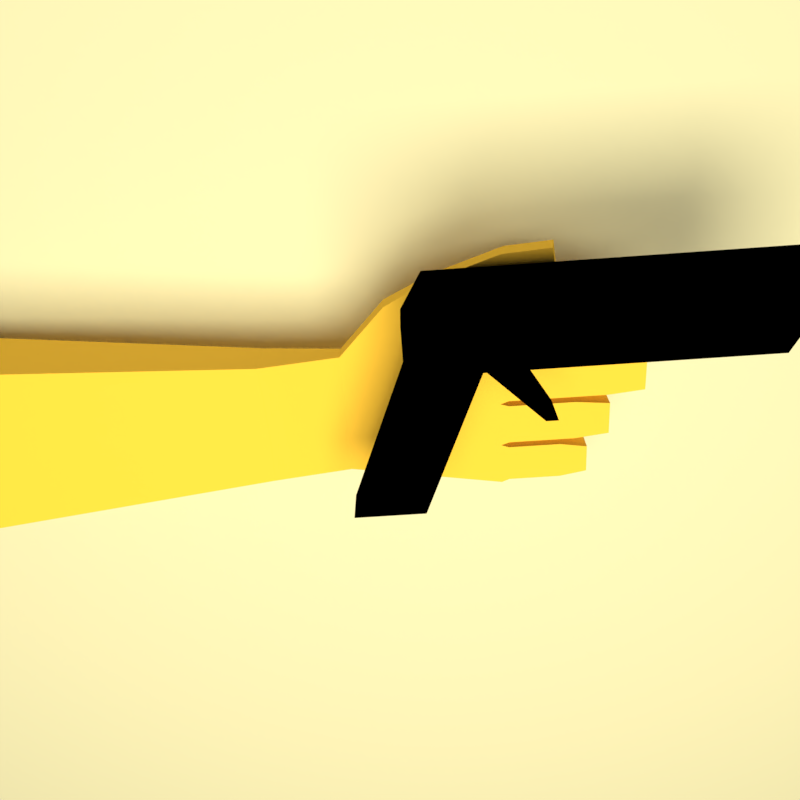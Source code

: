 # Source: hand_gun.blend  (saved by Blender 2.79.0; exported with 4.5.12 LTS)
import bpy
from mathutils import Matrix  # noqa: F401  (used for matrix-valued properties, if any)

bpy.ops.wm.read_factory_settings(use_empty=True)
scene = bpy.context.scene
scene.name = 'Scene'

# ---- collections
col_collection_1 = bpy.data.collections.new('Collection 1'); scene.collection.children.link(col_collection_1)
col_collection_2 = bpy.data.collections.new('Collection 2'); scene.collection.children.link(col_collection_2)

# ---- materials (node trees are filled in below, after node groups)
mat_diff_bk = bpy.data.materials.new('diff_bk')
mat_diff_bk.alpha_threshold = 0.0
mat_diff_bk.diffuse_color = (0.0, 0.0, 0.0, 1.0)
mat_diff_bk.roughness = 0.5
mat_material = bpy.data.materials.new('Material')
mat_material.alpha_threshold = 0.0
mat_material.roughness = 0.5
mat_material.line_color = (0.0, 0.0, 0.0, 1.0)
mat_material_002 = bpy.data.materials.new('Material.002')
mat_material_002.alpha_threshold = 0.0
mat_material_002.roughness = 0.5
mat_material_001 = bpy.data.materials.new('Material.001')
mat_material_001.alpha_threshold = 0.0
mat_material_001.roughness = 0.5

# ---- material node trees
mat_diff_bk.use_nodes = True; mat_diff_bk.node_tree.nodes.clear()
_N = mat_diff_bk.node_tree.nodes; _L = mat_diff_bk.node_tree.links
n0 = _N.new('ShaderNodeOutputMaterial'); n0.name = 'Material Output'; n0.location = (300, 300)
n1 = _N.new('ShaderNodeBsdfDiffuse'); n1.name = 'Diffuse BSDF'; n1.location = (10, 300)
n1.inputs[0].default_value = (0.0, 0.0, 0.0, 1.0)
_L.new(n1.outputs[0], n0.inputs[0])
n0.is_active_output = True
mat_material.use_nodes = True; mat_material.node_tree.nodes.clear()
_N = mat_material.node_tree.nodes; _L = mat_material.node_tree.links
n0 = _N.new('ShaderNodeOutputMaterial'); n0.name = 'Material Output'; n0.location = (300, 300)
n1 = _N.new('ShaderNodeBsdfDiffuse'); n1.name = 'Diffuse BSDF'; n1.location = (10, 300)
n1.inputs[0].default_value = (1.0, 0.6268, 0.092, 1.0)
_L.new(n1.outputs[0], n0.inputs[0])
n0.is_active_output = True
mat_material_002.use_nodes = True; mat_material_002.node_tree.nodes.clear()
_N = mat_material_002.node_tree.nodes; _L = mat_material_002.node_tree.links
n0 = _N.new('ShaderNodeOutputMaterial'); n0.name = 'Material Output'; n0.location = (300, 300)
n1 = _N.new('ShaderNodeBsdfDiffuse'); n1.name = 'Diffuse BSDF'; n1.location = (10, 300)
_L.new(n1.outputs[0], n0.inputs[0])
n0.is_active_output = True
mat_material_001.use_nodes = True; mat_material_001.node_tree.nodes.clear()
_N = mat_material_001.node_tree.nodes; _L = mat_material_001.node_tree.links
n0 = _N.new('ShaderNodeOutputMaterial'); n0.name = 'Material Output'; n0.location = (300, 300)
n1 = _N.new('ShaderNodeEmission'); n1.name = 'Emission'; n1.location = (-68, 319)
n1.inputs[0].default_value = (0.8, 0.7216, 0.3665, 1.0)
n1.inputs[1].default_value = 10.0
_L.new(n1.outputs[0], n0.inputs[0])
n0.is_active_output = True

# ---- world
world_world = bpy.data.worlds.new('World'); scene.world = world_world
world_world.color = (0.05088, 0.05088, 0.05088)
world_world.use_sun_shadow = False
world_world.sun_shadow_jitter_overblur = 0.0
world_world.cycles.sampling_method = 'MANUAL'

# ---- cameras
cam_camera = bpy.data.cameras.new('Camera')
cam_camera.clip_end = 100.0
cam_camera.lens = 35.0
cam_camera.sensor_width = 32.0
cam_camera.sensor_height = 18.0
cam_camera.ortho_scale = 7.314
cam_camera.dof.focus_distance = 0.0

# ---- meshes
me_cube_001 = bpy.data.meshes.new('Cube.001')
me_cube_001.from_pydata([(-1.0, -0.4719, -0.261), (-1.0, -0.4719, 0.261), (-1.0, 0.4719, -0.261), (-1.0, 0.4719, 0.261), (0.9937, -1.262, -0.261), (0.9937, -1.262, 0.261), (0.9937, -0.3185, -0.261), (0.9937, -0.3185, 0.261), (-1.674, 0.4719, -0.261), (-1.674, -0.4719, -0.261), (-1.674, -0.4719, 0.261), (-1.674, 0.4719, 0.261), (-2.144, 0.4719, -0.261), (-2.144, -0.1967, -0.261), (-2.144, -0.1967, 0.261), (-2.144, 0.4719, 0.261), (-1.0, 4.07, 0.261), (-1.0, 4.07, -0.261), (-1.674, 4.441, 0.261), (-1.674, 4.441, -0.261), (-2.144, 4.441, 0.261), (-2.144, 4.441, -0.261), (-1.0, 0.515, 0.261), (-1.0, 0.5142, -0.261), (-1.0, 0.9533, 0.261), (-1.0, 0.9439, -0.261), (-0.2809, 1.225, 0.261), (-0.2809, 1.224, -0.261), (-0.2809, 1.382, 0.261), (-0.2809, 1.372, -0.261)], [], [(1, 3, 11, 10), (2, 3, 7, 6), (6, 7, 5, 4), (4, 5, 1, 0), (2, 6, 4, 0), (7, 3, 1, 5), (9, 10, 14, 13), (2, 0, 9, 8), (8, 12, 21, 19), (0, 1, 10, 9), (13, 14, 15, 12), (10, 11, 15, 14), (8, 9, 13, 12), (15, 11, 18, 20), (16, 17, 19, 18), (18, 19, 21, 20), (11, 3, 22, 24, 16, 18), (3, 2, 23, 22), (12, 15, 20, 21), (2, 8, 19, 17, 25, 23), (26, 27, 29, 28), (23, 25, 29, 27), (24, 25, 17, 16), (22, 23, 27, 26), (25, 24, 28, 29), (24, 22, 26, 28)])
me_cube_001.materials.append(mat_diff_bk)
me_cube_001.use_remesh_preserve_volume = False
me_cube_001.use_remesh_preserve_attributes = False
me_cube_001.use_mirror_vertex_groups = False
me_cube_001.update()
me_cube = bpy.data.meshes.new('Cube')
me_cube.from_pydata([(1.0, 0.68, -0.2727), (0.698, -1.0, -0.2727), (-0.698, -1.0, -0.2727), (-1.0, 0.68, -0.2727), (1.0, 0.68, 0.2931), (0.698, -1.0, 0.2931), (-0.698, -1.0, 0.2931), (-1.0, 0.68, 0.2931), (-0.8304, -0.1236, -0.2727), (-0.8243, -0.1639, 0.2931), (-1.228, -0.4978, -0.2727), (-1.228, -0.4978, 0.2931), (-1.392, -0.1589, -0.2727), (-1.386, -0.1992, 0.2931), (-0.9222, -0.1294, -0.2727), (-0.9075, -0.1691, 0.2931), (-1.49, 0.06075, -0.2649), (-1.484, 0.02053, 0.301), (-1.005, 0.05058, 0.301), (-1.02, 0.09027, -0.2649), (-1.721, 0.7589, -0.2371), (-1.715, 0.7187, 0.3287), (-1.237, 0.7487, 0.3287), (-1.251, 0.7884, -0.2371), (-1.753, 1.264, -0.2179), (-1.747, 1.224, 0.3479), (-1.466, 1.254, 0.3479), (-1.481, 1.293, -0.2179), (-0.009162, 0.68, -0.2727), (-0.008315, 0.68, 0.2931), (-0.4922, 0.68, -0.2727), (-0.4916, 0.68, 0.2931), (0.5097, 0.68, 0.2931), (0.5037, 0.68, -0.2727), (-0.518, 0.7721, -0.2727), (-0.9742, 0.7721, -0.2727), (-0.9742, 0.7721, 0.2931), (-0.5175, 0.7721, 0.2931), (-0.04201, 0.768, -0.2727), (-0.04127, 0.768, 0.2931), (-0.4592, 0.768, -0.2727), (-0.4588, 0.768, 0.2931), (0.4737, 0.772, -0.2727), (0.02127, 0.772, -0.2727), (0.479, 0.772, 0.2931), (0.02202, 0.772, 0.2931), (0.9657, 0.7667, -0.2727), (0.9657, 0.7667, 0.2931), (0.5436, 0.7667, 0.2931), (0.5385, 0.7667, -0.2727), (-0.04201, 1.349, -0.2727), (-0.04127, 1.349, 0.2931), (-0.4592, 1.349, -0.2727), (-0.4588, 1.349, 0.2931), (-0.04201, 1.843, -0.2727), (-0.04127, 1.843, 0.2931), (-0.4592, 1.843, -0.2727), (-0.4588, 1.843, 0.2931), (-0.07916, 2.234, -0.2727), (-0.07856, 2.234, 0.2931), (-0.422, 2.234, -0.2727), (-0.4216, 2.234, 0.2931), (-0.518, 1.242, -0.2727), (-0.9742, 1.242, -0.2727), (-0.9742, 1.242, 0.2931), (-0.5175, 1.242, 0.2931), (-0.518, 1.649, -0.2727), (-0.9742, 1.649, -0.2727), (-0.9742, 1.649, 0.2931), (-0.5175, 1.649, 0.2931), (-0.5674, 1.97, -0.2727), (-0.9247, 1.97, -0.2727), (-0.9247, 1.97, 0.2931), (-0.567, 1.97, 0.2931), (0.4737, 1.127, -0.2727), (0.02127, 1.127, -0.2727), (0.479, 1.127, 0.2931), (0.02202, 1.127, 0.2931), (0.4737, 1.491, -0.2727), (0.02127, 1.491, -0.2727), (0.479, 1.491, 0.2931), (0.02202, 1.491, 0.2931), (0.433, 1.865, -0.2727), (0.06249, 1.865, -0.2727), (0.4373, 1.865, 0.2931), (0.06311, 1.865, 0.2931), (0.9657, 1.05, -0.2727), (0.9657, 1.05, 0.2931), (0.5436, 1.05, 0.2931), (0.5385, 1.05, -0.2727), (0.9657, 1.333, -0.2727), (0.9657, 1.333, 0.2931), (0.5436, 1.333, 0.2931), (0.5385, 1.333, -0.2727), (0.9134, 1.63, -0.2727), (0.9134, 1.63, 0.2931), (0.5953, 1.63, 0.2931), (0.5914, 1.63, -0.2727), (0.698, -1.862, -0.6421), (-0.698, -1.862, -0.6421), (0.698, -1.862, 0.6625), (-0.698, -1.862, 0.6625), (0.9884, -5.337, -1.267), (-0.9884, -5.337, -1.267), (0.9884, -5.337, 1.288), (-0.9884, -5.337, 1.288)], [], [(0, 1, 2, 8, 3, 30, 28, 33), (4, 32, 29, 31, 7, 9, 6, 5), (0, 4, 5, 1), (5, 6, 101, 100), (2, 6, 11, 10), (4, 0, 46, 47), (8, 9, 7, 3), (10, 11, 13, 12), (6, 9, 15, 13, 11), (9, 8, 14, 15), (8, 2, 10, 12, 14), (19, 16, 20, 23), (13, 15, 18, 17), (14, 12, 16, 19), (12, 13, 17, 16), (15, 14, 19, 18), (22, 23, 27, 26), (16, 17, 21, 20), (18, 19, 23, 22), (17, 18, 22, 21), (26, 27, 24, 25), (21, 22, 26, 25), (23, 20, 24, 27), (20, 21, 25, 24), (36, 37, 65, 64), (31, 29, 39, 41), (31, 30, 34, 37), (28, 29, 45, 43), (7, 31, 37, 36), (3, 7, 36, 35), (30, 3, 35, 34), (40, 41, 53, 52), (29, 28, 38, 39), (30, 31, 41, 40), (28, 30, 40, 38), (45, 44, 76, 77), (33, 28, 43, 42), (29, 32, 44, 45), (32, 33, 42, 44), (46, 49, 89, 86), (0, 33, 49, 46), (33, 32, 48, 49), (32, 4, 47, 48), (52, 53, 57, 56), (38, 40, 52, 50), (41, 39, 51, 53), (39, 38, 50, 51), (57, 55, 59, 61), (50, 52, 56, 54), (53, 51, 55, 57), (51, 50, 54, 55), (59, 58, 60, 61), (55, 54, 58, 59), (56, 57, 61, 60), (54, 56, 60, 58), (65, 62, 66, 69), (34, 35, 63, 62), (37, 34, 62, 65), (35, 36, 64, 63), (68, 69, 73, 72), (63, 64, 68, 67), (64, 65, 69, 68), (62, 63, 67, 66), (73, 70, 71, 72), (66, 67, 71, 70), (69, 66, 70, 73), (67, 68, 72, 71), (76, 74, 78, 80), (43, 45, 77, 75), (42, 43, 75, 74), (44, 42, 74, 76), (79, 81, 85, 83), (77, 76, 80, 81), (75, 77, 81, 79), (74, 75, 79, 78), (84, 82, 83, 85), (78, 79, 83, 82), (80, 78, 82, 84), (81, 80, 84, 85), (88, 87, 91, 92), (47, 46, 86, 87), (49, 48, 88, 89), (48, 47, 87, 88), (90, 93, 97, 94), (86, 89, 93, 90), (87, 86, 90, 91), (89, 88, 92, 93), (95, 94, 97, 96), (91, 90, 94, 95), (93, 92, 96, 97), (92, 91, 95, 96), (101, 99, 103, 105), (6, 2, 99, 101), (1, 5, 100, 98), (2, 1, 98, 99), (102, 104, 105, 103), (99, 98, 102, 103), (100, 101, 105, 104), (98, 100, 104, 102)])
_ca = me_cube.color_attributes.new('Col', 'BYTE_COLOR', 'CORNER')
_ca.data.foreach_set('color', [1.0, 1.0, 1.0, 1.0, 1.0, 1.0, 1.0, 1.0, 1.0, 1.0, 1.0, 1.0, 1.0, 1.0, 1.0, 1.0, 1.0, 1.0, 1.0, 1.0, 1.0, 1.0, 1.0, 1.0, 1.0, 1.0, 1.0, 1.0, 1.0, 1.0, 1.0, 1.0, 1.0, 1.0, 1.0, 1.0, 1.0, 1.0, 1.0, 1.0, 1.0, 1.0, 1.0, 1.0, 1.0, 1.0, 1.0, 1.0, 1.0, 1.0, 1.0, 1.0, 1.0, 1.0, 1.0, 1.0, 1.0, 1.0, 1.0, 1.0, 1.0, 1.0, 1.0, 1.0, 1.0, 1.0, 1.0, 1.0, 1.0, 1.0, 1.0, 1.0, 1.0, 1.0, 1.0, 1.0, 1.0, 1.0, 1.0, 1.0, 1.0, 1.0, 1.0, 1.0, 1.0, 1.0, 1.0, 1.0, 1.0, 1.0, 1.0, 1.0, 1.0, 1.0, 1.0, 1.0, 1.0, 1.0, 1.0, 1.0, 1.0, 1.0, 1.0, 1.0, 1.0, 1.0, 1.0, 1.0, 1.0, 1.0, 1.0, 1.0, 1.0, 1.0, 1.0, 1.0, 1.0, 1.0, 1.0, 1.0, 1.0, 1.0, 1.0, 1.0, 1.0, 1.0, 1.0, 1.0, 1.0, 1.0, 1.0, 1.0, 1.0, 1.0, 1.0, 1.0, 1.0, 1.0, 1.0, 1.0, 1.0, 1.0, 1.0, 1.0, 1.0, 1.0, 1.0, 1.0, 1.0, 1.0, 1.0, 1.0, 1.0, 1.0, 1.0, 1.0, 1.0, 1.0, 1.0, 1.0, 1.0, 1.0, 1.0, 1.0, 1.0, 1.0, 1.0, 1.0, 1.0, 1.0, 1.0, 1.0, 1.0, 1.0, 1.0, 1.0, 1.0, 1.0, 1.0, 1.0, 1.0, 1.0, 1.0, 1.0, 1.0, 1.0, 1.0, 1.0, 1.0, 1.0, 1.0, 1.0, 1.0, 1.0, 1.0, 1.0, 1.0, 1.0, 1.0, 1.0, 1.0, 1.0, 1.0, 1.0, 1.0, 1.0, 1.0, 1.0, 1.0, 1.0, 1.0, 1.0, 1.0, 1.0, 1.0, 1.0, 1.0, 1.0, 1.0, 1.0, 1.0, 1.0, 1.0, 1.0, 1.0, 1.0, 1.0, 1.0, 1.0, 1.0, 1.0, 1.0, 1.0, 1.0, 1.0, 1.0, 1.0, 1.0, 1.0, 1.0, 1.0, 1.0, 1.0, 1.0, 1.0, 1.0, 1.0, 1.0, 1.0, 1.0, 1.0, 1.0, 1.0, 1.0, 1.0, 1.0, 1.0, 1.0, 1.0, 1.0, 1.0, 1.0, 1.0, 1.0, 1.0, 1.0, 1.0, 1.0, 1.0, 1.0, 1.0, 1.0, 1.0, 1.0, 1.0, 1.0, 1.0, 1.0, 1.0, 1.0, 1.0, 1.0, 1.0, 1.0, 1.0, 1.0, 1.0, 1.0, 1.0, 1.0, 1.0, 1.0, 1.0, 1.0, 1.0, 1.0, 1.0, 1.0, 1.0, 1.0, 1.0, 1.0, 1.0, 1.0, 1.0, 1.0, 1.0, 1.0, 1.0, 1.0, 1.0, 1.0, 1.0, 1.0, 1.0, 1.0, 1.0, 1.0, 1.0, 1.0, 1.0, 1.0, 1.0, 1.0, 1.0, 1.0, 1.0, 1.0, 1.0, 1.0, 1.0, 1.0, 1.0, 1.0, 1.0, 1.0, 1.0, 1.0, 1.0, 1.0, 1.0, 1.0, 1.0, 1.0, 1.0, 1.0, 1.0, 1.0, 1.0, 1.0, 1.0, 1.0, 1.0, 1.0, 1.0, 1.0, 1.0, 1.0, 1.0, 1.0, 1.0, 1.0, 1.0, 1.0, 1.0, 1.0, 1.0, 1.0, 1.0, 1.0, 1.0, 1.0, 1.0, 1.0, 1.0, 1.0, 1.0, 1.0, 1.0, 1.0, 1.0, 1.0, 1.0, 1.0, 1.0, 1.0, 1.0, 1.0, 1.0, 1.0, 1.0, 1.0, 1.0, 1.0, 1.0, 1.0, 1.0, 1.0, 1.0, 1.0, 1.0, 1.0, 1.0, 1.0, 1.0, 1.0, 1.0, 1.0, 1.0, 1.0, 1.0, 1.0, 1.0, 1.0, 1.0, 1.0, 1.0, 1.0, 1.0, 1.0, 1.0, 1.0, 1.0, 1.0, 1.0, 1.0, 1.0, 1.0, 1.0, 1.0, 1.0, 1.0, 1.0, 1.0, 1.0, 1.0, 1.0, 1.0, 1.0, 1.0, 1.0, 1.0, 1.0, 1.0, 1.0, 1.0, 1.0, 1.0, 1.0, 1.0, 1.0, 1.0, 1.0, 1.0, 1.0, 1.0, 1.0, 1.0, 1.0, 1.0, 1.0, 1.0, 1.0, 1.0, 1.0, 1.0, 1.0, 1.0, 1.0, 1.0, 1.0, 1.0, 1.0, 1.0, 1.0, 1.0, 1.0, 1.0, 1.0, 1.0, 1.0, 1.0, 1.0, 1.0, 1.0, 1.0, 1.0, 1.0, 1.0, 1.0, 1.0, 1.0, 1.0, 1.0, 1.0, 1.0, 1.0, 1.0, 1.0, 1.0, 1.0, 1.0, 1.0, 1.0, 1.0, 1.0, 1.0, 1.0, 1.0, 1.0, 1.0, 1.0, 1.0, 1.0, 1.0, 1.0, 1.0, 1.0, 1.0, 1.0, 1.0, 1.0, 1.0, 1.0, 1.0, 1.0, 1.0, 1.0, 1.0, 1.0, 1.0, 1.0, 1.0, 1.0, 1.0, 1.0, 1.0, 1.0, 1.0, 1.0, 1.0, 1.0, 1.0, 1.0, 1.0, 1.0, 1.0, 1.0, 1.0, 1.0, 1.0, 1.0, 1.0, 1.0, 1.0, 1.0, 1.0, 1.0, 1.0, 1.0, 1.0, 1.0, 1.0, 1.0, 1.0, 1.0, 1.0, 1.0, 1.0, 1.0, 1.0, 1.0, 1.0, 1.0, 1.0, 1.0, 1.0, 1.0, 1.0, 1.0, 1.0, 1.0, 1.0, 1.0, 1.0, 1.0, 1.0, 1.0, 1.0, 1.0, 1.0, 1.0, 1.0, 1.0, 1.0, 1.0, 1.0, 1.0, 1.0, 1.0, 1.0, 1.0, 1.0, 1.0, 1.0, 1.0, 1.0, 1.0, 1.0, 1.0, 1.0, 1.0, 1.0, 1.0, 1.0, 1.0, 1.0, 1.0, 1.0, 1.0, 1.0, 1.0, 1.0, 1.0, 1.0, 1.0, 1.0, 1.0, 1.0, 1.0, 1.0, 1.0, 1.0, 1.0, 1.0, 1.0, 1.0, 1.0, 1.0, 1.0, 1.0, 1.0, 1.0, 1.0, 1.0, 1.0, 1.0, 1.0, 1.0, 1.0, 1.0, 1.0, 1.0, 1.0, 1.0, 1.0, 1.0, 1.0, 1.0, 1.0, 1.0, 1.0, 1.0, 1.0, 1.0, 1.0, 1.0, 1.0, 1.0, 1.0, 1.0, 1.0, 1.0, 1.0, 1.0, 1.0, 1.0, 1.0, 1.0, 1.0, 1.0, 1.0, 1.0, 1.0, 1.0, 1.0, 1.0, 1.0, 1.0, 1.0, 1.0, 1.0, 1.0, 1.0, 1.0, 1.0, 1.0, 1.0, 1.0, 1.0, 1.0, 1.0, 1.0, 1.0, 1.0, 1.0, 1.0, 1.0, 1.0, 1.0, 1.0, 1.0, 1.0, 1.0, 1.0, 1.0, 1.0, 1.0, 1.0, 1.0, 1.0, 1.0, 1.0, 1.0, 1.0, 1.0, 1.0, 1.0, 1.0, 1.0, 1.0, 1.0, 1.0, 1.0, 1.0, 1.0, 1.0, 1.0, 1.0, 1.0, 1.0, 1.0, 1.0, 1.0, 1.0, 1.0, 1.0, 1.0, 1.0, 1.0, 1.0, 1.0, 1.0, 1.0, 1.0, 1.0, 1.0, 1.0, 1.0, 1.0, 1.0, 1.0, 1.0, 1.0, 1.0, 1.0, 1.0, 1.0, 1.0, 1.0, 1.0, 1.0, 1.0, 1.0, 1.0, 1.0, 1.0, 1.0, 1.0, 1.0, 1.0, 1.0, 1.0, 1.0, 1.0, 1.0, 1.0, 1.0, 1.0, 1.0, 1.0, 1.0, 1.0, 1.0, 1.0, 1.0, 1.0, 1.0, 1.0, 1.0, 1.0, 1.0, 1.0, 1.0, 1.0, 1.0, 1.0, 1.0, 1.0, 1.0, 1.0, 1.0, 1.0, 1.0, 1.0, 1.0, 1.0, 1.0, 1.0, 1.0, 1.0, 1.0, 1.0, 1.0, 1.0, 1.0, 1.0, 1.0, 1.0, 1.0, 1.0, 1.0, 1.0, 1.0, 1.0, 1.0, 1.0, 1.0, 1.0, 1.0, 1.0, 1.0, 1.0, 1.0, 1.0, 1.0, 1.0, 1.0, 1.0, 1.0, 1.0, 1.0, 1.0, 1.0, 1.0, 1.0, 1.0, 1.0, 1.0, 1.0, 1.0, 1.0, 1.0, 1.0, 1.0, 1.0, 1.0, 1.0, 1.0, 1.0, 1.0, 1.0, 1.0, 1.0, 1.0, 1.0, 1.0, 1.0, 1.0, 1.0, 1.0, 1.0, 1.0, 1.0, 1.0, 1.0, 1.0, 1.0, 1.0, 1.0, 1.0, 1.0, 1.0, 1.0, 1.0, 1.0, 1.0, 1.0, 1.0, 1.0, 1.0, 1.0, 1.0, 1.0, 1.0, 1.0, 1.0, 1.0, 1.0, 1.0, 1.0, 1.0, 1.0, 1.0, 1.0, 1.0, 1.0, 1.0, 1.0, 1.0, 1.0, 1.0, 1.0, 1.0, 1.0, 1.0, 1.0, 1.0, 1.0, 1.0, 1.0, 1.0, 1.0, 1.0, 1.0, 1.0, 1.0, 1.0, 1.0, 1.0, 1.0, 1.0, 1.0, 1.0, 1.0, 1.0, 1.0, 1.0, 1.0, 1.0, 1.0, 1.0, 1.0, 1.0, 1.0, 1.0, 1.0, 1.0, 1.0, 1.0, 1.0, 1.0, 1.0, 1.0, 1.0, 1.0, 1.0, 1.0, 1.0, 1.0, 1.0, 1.0, 1.0, 1.0, 1.0, 1.0, 1.0, 1.0, 1.0, 1.0, 1.0, 1.0, 1.0, 1.0, 1.0, 1.0, 1.0, 1.0, 1.0, 1.0, 1.0, 1.0, 1.0, 1.0, 1.0, 1.0, 1.0, 1.0, 1.0, 1.0, 1.0, 1.0, 1.0, 1.0, 1.0, 1.0, 1.0, 1.0, 1.0, 1.0, 1.0, 1.0, 1.0, 1.0, 1.0, 1.0, 1.0, 1.0, 1.0, 1.0, 1.0, 1.0, 1.0, 1.0, 1.0, 1.0, 1.0, 1.0, 1.0, 1.0, 1.0, 1.0, 1.0, 1.0, 1.0, 1.0, 1.0, 1.0, 1.0, 1.0, 1.0, 1.0, 1.0, 1.0, 1.0, 1.0, 1.0, 1.0, 1.0, 1.0, 1.0, 1.0, 1.0, 1.0, 1.0, 1.0, 1.0, 1.0, 1.0, 1.0, 1.0, 1.0, 1.0, 1.0, 1.0, 1.0, 1.0, 1.0, 1.0, 1.0, 1.0, 1.0, 1.0, 1.0, 1.0, 1.0, 1.0, 1.0, 1.0, 1.0, 1.0, 1.0, 1.0, 1.0, 1.0, 1.0, 1.0, 1.0, 1.0, 1.0, 1.0, 1.0, 1.0, 1.0, 1.0, 1.0, 1.0, 1.0, 1.0, 1.0, 1.0, 1.0, 1.0, 1.0, 1.0, 1.0, 1.0, 1.0, 1.0, 1.0, 1.0, 1.0, 1.0, 1.0, 1.0, 1.0, 1.0, 1.0, 1.0, 1.0, 1.0, 1.0, 1.0, 1.0, 1.0, 1.0, 1.0, 1.0, 1.0, 1.0, 1.0, 1.0, 1.0, 1.0, 1.0, 1.0, 1.0, 1.0, 1.0, 1.0, 1.0, 1.0, 1.0, 1.0, 1.0, 1.0, 1.0, 1.0, 1.0, 1.0, 1.0, 1.0, 1.0, 1.0, 1.0, 1.0, 1.0, 1.0, 1.0, 1.0, 1.0, 1.0, 1.0, 1.0, 1.0, 1.0, 1.0, 1.0, 1.0, 1.0, 1.0, 1.0, 1.0, 1.0, 1.0, 1.0, 1.0, 1.0, 1.0, 1.0, 1.0, 1.0, 1.0, 1.0, 1.0, 1.0, 1.0, 1.0, 1.0, 1.0, 1.0, 1.0, 1.0, 1.0, 1.0, 1.0, 1.0, 1.0, 1.0, 1.0, 1.0, 1.0, 1.0, 1.0, 1.0, 1.0, 1.0, 1.0, 1.0, 1.0, 1.0, 1.0, 1.0, 1.0, 1.0, 1.0, 1.0, 1.0, 1.0, 1.0, 1.0, 1.0, 1.0, 1.0, 1.0, 1.0, 1.0, 1.0, 1.0, 1.0, 1.0, 1.0, 1.0, 1.0, 1.0, 1.0, 1.0, 1.0, 1.0, 1.0, 1.0, 1.0, 1.0, 1.0, 1.0, 1.0, 1.0, 1.0, 1.0, 1.0, 1.0, 1.0, 1.0, 1.0, 1.0, 1.0, 1.0, 1.0, 1.0, 1.0, 1.0, 1.0, 1.0, 1.0, 1.0, 1.0, 1.0, 1.0, 1.0, 1.0, 1.0, 1.0, 1.0, 1.0, 1.0, 1.0, 1.0, 1.0, 1.0, 1.0, 1.0, 1.0, 1.0, 1.0, 1.0, 1.0, 1.0, 1.0, 1.0, 1.0, 1.0, 1.0, 1.0, 1.0, 1.0, 1.0, 1.0, 1.0, 1.0, 1.0, 1.0, 1.0, 1.0, 1.0, 1.0, 1.0, 1.0, 1.0, 1.0, 1.0, 1.0, 1.0, 1.0, 1.0, 1.0, 1.0, 1.0, 1.0, 1.0, 1.0, 1.0, 1.0, 1.0, 1.0, 1.0, 1.0, 1.0, 1.0, 1.0, 1.0, 1.0, 1.0, 1.0, 1.0, 1.0, 1.0, 1.0, 1.0, 1.0, 1.0, 1.0, 1.0, 1.0, 1.0, 1.0, 1.0, 1.0, 1.0, 1.0, 1.0, 1.0, 1.0, 1.0, 1.0, 1.0, 1.0, 1.0, 1.0, 1.0, 1.0, 1.0, 1.0, 1.0, 1.0, 1.0, 1.0, 1.0, 1.0, 1.0, 1.0, 1.0, 1.0, 1.0, 1.0, 1.0, 1.0, 1.0, 1.0, 1.0, 1.0, 1.0, 1.0, 1.0, 1.0, 1.0, 1.0, 1.0, 1.0, 1.0, 1.0, 1.0, 1.0, 1.0, 1.0, 1.0, 1.0, 1.0, 1.0, 1.0, 1.0, 1.0, 1.0, 1.0, 1.0, 1.0, 1.0, 1.0, 1.0, 1.0, 1.0, 1.0, 1.0, 1.0, 1.0, 1.0, 1.0, 1.0, 1.0, 1.0, 1.0, 1.0, 1.0, 1.0, 1.0, 1.0, 1.0, 1.0, 1.0, 1.0, 1.0, 1.0, 1.0, 1.0, 1.0, 1.0, 1.0, 1.0, 1.0, 1.0, 1.0, 1.0, 1.0, 1.0, 1.0, 1.0, 1.0, 1.0, 1.0, 1.0, 1.0, 1.0, 1.0, 1.0, 1.0, 1.0, 1.0, 1.0, 1.0, 1.0, 1.0, 1.0, 1.0, 1.0, 1.0, 1.0, 1.0, 1.0, 1.0, 1.0, 1.0, 1.0, 1.0, 1.0, 1.0, 1.0, 1.0, 1.0, 1.0, 1.0, 1.0, 1.0, 1.0, 1.0, 1.0, 1.0, 1.0, 1.0, 1.0, 1.0, 1.0, 1.0, 1.0, 1.0, 1.0, 1.0, 1.0, 1.0, 1.0, 1.0, 1.0, 1.0, 1.0, 1.0, 1.0, 1.0, 1.0, 1.0, 1.0, 1.0, 1.0, 1.0, 1.0, 1.0, 1.0, 1.0, 1.0, 1.0, 1.0, 1.0, 1.0, 1.0, 1.0, 1.0, 1.0, 1.0, 1.0, 1.0, 1.0, 1.0, 1.0, 1.0, 1.0, 1.0, 1.0, 1.0, 1.0, 1.0, 1.0, 1.0, 1.0, 1.0, 1.0, 1.0, 1.0, 1.0, 1.0, 1.0, 1.0, 1.0, 1.0, 1.0, 1.0, 1.0, 1.0, 1.0, 1.0, 1.0, 1.0, 1.0, 1.0, 1.0, 1.0, 1.0, 1.0, 1.0, 1.0, 1.0, 1.0, 1.0, 1.0, 1.0, 1.0, 1.0, 1.0, 1.0, 1.0, 1.0, 1.0, 1.0, 1.0, 1.0, 1.0, 1.0, 1.0, 1.0, 1.0, 1.0, 1.0, 1.0, 1.0, 1.0, 1.0, 1.0, 1.0, 1.0, 1.0, 1.0, 1.0, 1.0, 1.0, 1.0, 1.0, 1.0, 1.0, 1.0, 1.0, 1.0, 1.0, 1.0, 1.0, 1.0, 1.0, 1.0, 1.0, 1.0, 1.0, 1.0, 1.0, 1.0, 1.0, 1.0, 1.0, 1.0, 1.0])
me_cube.materials.append(mat_material)
me_cube.use_remesh_preserve_volume = False
me_cube.use_remesh_preserve_attributes = False
me_cube.use_mirror_vertex_groups = False
me_cube.use_paint_bone_selection = False
me_cube.use_paint_mask_vertex = True
me_cube.update()
me_plane_001 = bpy.data.meshes.new('Plane.001')
me_plane_001.from_pydata([(-1.0, -1.0, 0.0), (1.0, -1.0, 0.0), (-1.0, 1.0, 0.0), (1.0, 1.0, 0.0)], [], [(0, 1, 3, 2)])
me_plane_001.materials.append(mat_material_002)
me_plane_001.use_remesh_preserve_volume = False
me_plane_001.use_remesh_preserve_attributes = False
me_plane_001.use_mirror_vertex_groups = False
me_plane_001.update()
me_plane = bpy.data.meshes.new('Plane')
me_plane.from_pydata([(-1.0, -1.0, 0.0), (1.0, -1.0, 0.0), (-1.0, 1.0, 0.0), (1.0, 1.0, 0.0)], [], [(0, 1, 3, 2)])
me_plane.materials.append(mat_material_001)
me_plane.use_remesh_preserve_volume = False
me_plane.use_remesh_preserve_attributes = False
me_plane.use_mirror_vertex_groups = False
me_plane.update()
arm_armature = bpy.data.armatures.new('Armature')  # bones are not reproduced

# ---- objects
ob_cube_001 = bpy.data.objects.new('Cube.001', me_cube_001)
ob_armature = bpy.data.objects.new('Armature', arm_armature)
ob_cube = bpy.data.objects.new('Cube', me_cube)
ob_camera = bpy.data.objects.new('Camera', cam_camera)
ob_plane_001 = bpy.data.objects.new('Plane.001', me_plane_001)
ob_plane = bpy.data.objects.new('Plane', me_plane)

# ---- transforms, parenting, visibility, modifiers, constraints
ob_cube_001.location = (-0.1893, 0.05773, 1.012)
ob_cube_001.scale = (0.7734, 0.7734, 0.7734)
ob_cube_001.lineart.crease_threshold = 0.0
ob_armature.location = (0.0, -0.847, -0.9954)
ob_armature.show_in_front = True
ob_armature.lineart.crease_threshold = 0.0
ob_cube.parent = ob_armature
ob_cube.matrix_parent_inverse = Matrix(((1.0, 0.0, 0.0, 0.0), (0.0, 1.0, 0.0, 0.847), (0.0, 0.0, 1.0, 0.9954), (0.0, 0.0, 0.0, 1.0)))
ob_cube.location = (0.0, 0.0, 0.0)
ob_cube.scale = (1.0, 1.0, 0.3886)
ob_cube.lock_rotations_4d = False
ob_cube.empty_display_type = 'ARROWS'
ob_cube.lineart.crease_threshold = 0.0
_vg = ob_cube.vertex_groups.new(name='Group')
for _i, _w in zip([1, 2, 5, 6, 7, 8, 9, 10, 11, 13, 14, 15, 17, 18, 19, 20, 21, 22, 23, 24, 25, 26, 27, 36, 98, 100, 101, 102, 103, 104, 105], [0.9538, 0.8908, 0.9582, 0.9825, 0.1574, 0.9165, 0.9286, 0.8675, 0.8851, 0.51, 0.4171, 0.4133, 0.3823, 0.0, 0.0, 0.9042, 0.9657, 0.9495, 0.8838, 0.9604, 0.9955, 0.986, 0.9865, 0.08166, 0.8702, 0.9119, 0.9464, 0.9348, 0.9183, 0.9696, 0.904]): _vg.add([_i], _w, 'REPLACE')
_vg = ob_cube.vertex_groups.new(name='Bone')
for _i, _w in zip([1, 2, 5, 6, 98, 99, 100, 101, 102, 103, 104, 105], [0.8466, 0.09777, 0.836, 0.0973, 0.9609, 0.8907, 0.9608, 0.8878, 0.9706, 0.9618, 0.9703, 0.9622]): _vg.add([_i], _w, 'REPLACE')
_vg = ob_cube.vertex_groups.new(name='Bone.001')
for _i, _w in zip([1, 2, 5, 6, 8, 9, 10, 11, 98, 99, 100, 101, 103, 105], [0.06926, 0.7982, 0.07309, 0.8077, 0.03486, 0.02007, 0.1336, 0.05596, 0.003075, 0.09549, 0.002981, 0.09854, 0.01422, 0.01367]): _vg.add([_i], _w, 'REPLACE')
_vg = ob_cube.vertex_groups.new(name='Bone.002')
for _i, _w in zip([2, 3, 5, 6, 7, 8, 9, 10, 11, 12, 13, 14, 15, 16, 17, 18, 30, 31], [0.1008, 0.006161, 0.01114, 0.08435, 0.01014, 0.6866, 0.8618, 0.5432, 0.807, 0.2162, 0.1635, 0.25, 0.6794, 0.00429, 0.008761, 0.05844, 0.03125, 0.02877]): _vg.add([_i], _w, 'REPLACE')
_vg = ob_cube.vertex_groups.new(name='Bone.003')
for _i, _w in zip([8, 9, 10, 11, 12, 13, 14, 15, 16, 17, 18, 19, 21, 22, 23], [0.1845, 0.01987, 0.299, 0.1231, 0.8145, 0.8191, 0.6971, 0.2875, 0.9132, 0.9129, 0.9192, 0.9441, 0.01992, 0.03842, 0.02262]): _vg.add([_i], _w, 'REPLACE')
_vg = ob_cube.vertex_groups.new(name='Bone.004')
for _i, _w in zip([16, 17, 19, 20, 21, 22, 23, 24, 25, 26, 27], [0.06617, 0.05868, 0.004821, 0.9759, 0.964, 0.9537, 0.9628, 0.9966, 0.9954, 0.9951, 0.9957]): _vg.add([_i], _w, 'REPLACE')
_vg = ob_cube.vertex_groups.new(name='Bone.005')
for _i, _w in zip([7, 9, 30, 31, 34, 36, 37, 40, 41], [0.04586, 0.009112, 0.004466, 0.6835, 0.007347, 0.01034, 0.199, 0.007367, 0.1924]): _vg.add([_i], _w, 'REPLACE')
_vg = ob_cube.vertex_groups.new(name='Bone.006')
for _i, _w in zip([3, 7, 8, 30, 31, 34, 35, 36, 37, 40, 41, 62, 63, 64, 65], [0.8723, 0.8682, 0.003386, 0.1746, 0.1186, 0.6611, 0.8651, 0.8598, 0.6573, 0.05105, 0.02733, 0.04167, 0.06244, 0.06207, 0.04127]): _vg.add([_i], _w, 'REPLACE')
_vg = ob_cube.vertex_groups.new(name='Bone.007')
for _i, _w in zip([3, 7, 34, 35, 36, 37, 62, 63, 64, 65, 66, 67, 68, 69], [0.001173, 0.001204, 0.0633, 0.07237, 0.0743, 0.06003, 0.866, 0.8552, 0.8554, 0.866, 0.08095, 0.08383, 0.08254, 0.08208]): _vg.add([_i], _w, 'REPLACE')
_vg = ob_cube.vertex_groups.new(name='Bone.008')
for _i, _w in zip([62, 63, 64, 65, 66, 67, 68, 69, 70, 71, 72, 73], [0.07099, 0.07699, 0.07695, 0.07091, 0.9131, 0.9096, 0.911, 0.9119, 0.9862, 0.9854, 0.9861, 0.9856]): _vg.add([_i], _w, 'REPLACE')
_vg = ob_cube.vertex_groups.new(name='Bone.009')
_vg = ob_cube.vertex_groups.new(name='Bone.010')
for _i, _w in zip([3, 8, 28, 29, 30, 31, 34, 35, 37, 38, 39, 40, 41, 43, 45, 50, 51, 52, 53], [0.04406, 0.01194, 0.4436, 0.583, 0.6767, 0.1066, 0.2066, 0.009678, 0.05121, 0.7898, 0.8191, 0.8262, 0.6821, 0.1774, 0.2291, 0.0153, 0.01642, 0.02069, 0.01201]): _vg.add([_i], _w, 'REPLACE')
_vg = ob_cube.vertex_groups.new(name='Bone.011')
for _i, _w in zip([28, 29, 38, 39, 40, 41, 50, 51, 52, 53, 54, 55, 56, 57], [0.005131, 0.001949, 0.04986, 0.04603, 0.04417, 0.04517, 0.9153, 0.9152, 0.91, 0.9103, 0.05122, 0.05158, 0.05781, 0.05721]): _vg.add([_i], _w, 'REPLACE')
_vg = ob_cube.vertex_groups.new(name='Bone.012')
for _i, _w in zip([50, 51, 52, 53, 54, 55, 56, 57, 58, 59, 60, 61], [0.04137, 0.04138, 0.0467, 0.04636, 0.9466, 0.9462, 0.9396, 0.9402, 0.9919, 0.992, 0.9908, 0.9909]): _vg.add([_i], _w, 'REPLACE')
_vg = ob_cube.vertex_groups.new(name='Bone.013')
for _i, _w in zip([4, 5, 28, 32, 38, 42, 43, 44, 45, 47, 48, 49, 88], [0.05866, 0.006905, 0.1327, 0.7068, 0.02028, 0.008726, 0.05048, 0.2364, 0.001194, 0.02719, 0.2639, 0.00399, 0.009377]): _vg.add([_i], _w, 'REPLACE')
_vg = ob_cube.vertex_groups.new(name='Bone.014')
for _i, _w in zip([28, 29, 32, 33, 38, 39, 42, 43, 44, 45, 48, 74, 75, 76, 77], [0.328, 0.3104, 0.07382, 0.05508, 0.09393, 0.08698, 0.5403, 0.6212, 0.5565, 0.604, 0.008391, 0.0547, 0.06834, 0.05672, 0.06691]): _vg.add([_i], _w, 'REPLACE')
_vg = ob_cube.vertex_groups.new(name='Bone.015')
for _i, _w in zip([28, 29, 42, 43, 44, 45, 74, 75, 76, 77, 78, 79, 80, 81], [0.05543, 0.05527, 0.08644, 0.1046, 0.08487, 0.108, 0.8215, 0.8036, 0.8185, 0.8043, 0.08044, 0.08899, 0.08254, 0.08789]): _vg.add([_i], _w, 'REPLACE')
_vg = ob_cube.vertex_groups.new(name='Bone.016')
for _i, _w in zip([74, 75, 76, 77, 78, 79, 80, 81, 82, 83, 84, 85], [0.08843, 0.09792, 0.08979, 0.09777, 0.9106, 0.9002, 0.9082, 0.9015, 0.9876, 0.9853, 0.9868, 0.986]): _vg.add([_i], _w, 'REPLACE')
_vg = ob_cube.vertex_groups.new(name='Bone.017')
for _i, _w in zip([0, 1, 4, 30, 32, 33, 42, 44, 46, 47, 48, 49, 87, 89], [0.1954, 0.009256, 0.6565, 0.01462, 0.05953, 0.7883, 0.2716, 0.03888, 0.1141, 0.25, 0.0616, 0.2926, 0.01405, 0.02051]): _vg.add([_i], _w, 'REPLACE')
_vg = ob_cube.vertex_groups.new(name='Bone.018')
for _i, _w in zip([0, 4, 32, 33, 42, 44, 46, 47, 48, 49, 86, 87, 88, 89], [0.7465, 0.239, 0.08127, 0.08611, 0.01393, 0.009457, 0.7414, 0.581, 0.5031, 0.5271, 0.101, 0.08431, 0.06868, 0.07346]): _vg.add([_i], _w, 'REPLACE')
_vg = ob_cube.vertex_groups.new(name='Bone.019')
for _i, _w in zip([46, 47, 48, 49, 86, 87, 88, 89, 90, 91, 92, 93], [0.1065, 0.1023, 0.1021, 0.09781, 0.7501, 0.7505, 0.7653, 0.7603, 0.105, 0.1065, 0.1091, 0.1127]): _vg.add([_i], _w, 'REPLACE')
_vg = ob_cube.vertex_groups.new(name='Bone.020')
for _i, _w in zip([86, 87, 88, 89, 90, 91, 92, 93, 94, 95, 96, 97], [0.125, 0.1244, 0.1167, 0.1187, 0.8776, 0.8758, 0.8739, 0.8694, 0.9799, 0.98, 0.9783, 0.9772]): _vg.add([_i], _w, 'REPLACE')
_m = ob_cube.modifiers.new('Armature', 'ARMATURE')
_m.object = ob_armature
ob_camera.location = (-4.634, -0.1142, 8.415)
ob_camera.rotation_euler = (-0.4967, -0.004349, 1.499)
ob_camera.scale = (1.0, 1.0, 1.0)
ob_camera.lock_rotations_4d = False
ob_camera.empty_display_type = 'ARROWS'
ob_camera.color = (0.0, 0.0, 0.0, 0.0)
ob_camera.display_type = 'WIRE'
ob_camera.lineart.crease_threshold = 0.0
ob_plane_001.location = (-0.8809, 0.3134, -1.031)
ob_plane_001.scale = (50.0, 50.0, 50.0)
ob_plane_001.lineart.crease_threshold = 0.0
ob_plane.location = (-0.1113, 0.3134, 24.08)
ob_plane.rotation_euler = (3.142, -0.0, 0.0)
ob_plane.scale = (10.0, 10.0, 10.0)
ob_plane.lineart.crease_threshold = 0.0

# ---- collection membership
col_collection_1.objects.link(ob_cube_001)
col_collection_1.objects.link(ob_armature)
col_collection_1.objects.link(ob_cube)
col_collection_1.objects.link(ob_camera)
col_collection_2.objects.link(ob_plane_001)
col_collection_2.objects.link(ob_plane)

# ---- scene / render settings (as saved in the file)
scene.camera = ob_camera
scene.frame_start = 1; scene.frame_end = 100; scene.frame_set(52)
scene.render.engine = 'CYCLES'
scene.render.image_settings.color_depth = '16'
scene.render.resolution_x = 1080
scene.render.resolution_percentage = 50
scene.render.dither_intensity = 0.0
scene.render.film_transparent = True
scene.cycles.use_denoising = False
scene.cycles.samples = 128
scene.cycles.sampling_pattern = 'TABULATED_SOBOL'
scene.cycles.use_adaptive_sampling = False
scene.cycles.use_light_tree = False
scene.cycles.blur_glossy = 0.0
scene.cycles.sample_clamp_indirect = 0.0
scene.view_settings.view_transform = 'Standard'
bpy.context.view_layer.update()
